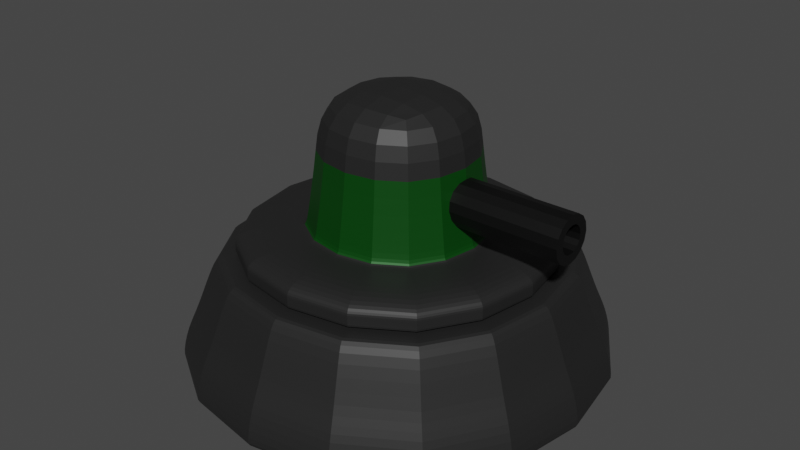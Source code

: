 # Source: turret.blend  (saved by Blender 3.6.11; exported with 4.5.12 LTS)
import bpy
from mathutils import Matrix  # noqa: F401  (used for matrix-valued properties, if any)

bpy.ops.wm.read_factory_settings(use_empty=True)
scene = bpy.context.scene
scene.name = 'Scene'

# ---- collections
col_turret = bpy.data.collections.new('turret'); scene.collection.children.link(col_turret)

# ---- materials (node trees are filled in below, after node groups)
mat_base_metal = bpy.data.materials.new('base metal')
mat_base_metal.alpha_threshold = 0.0
mat_base_metal.use_transparent_shadow = False
mat_base_metal.roughness = 0.5
mat_base_metal.line_color = (0.0, 0.0, 0.0, 1.0)
mat_army_green = bpy.data.materials.new('army green')
mat_army_green.use_transparent_shadow = False
mat_material_002 = bpy.data.materials.new('Material.002')
mat_material_002.use_transparent_shadow = False

# ---- node groups
ng_auto_smooth = bpy.data.node_groups.new('Auto Smooth', 'GeometryNodeTree')
_s = ng_auto_smooth.interface.new_socket(name='Geometry', in_out='OUTPUT', socket_type='NodeSocketGeometry')
_s = ng_auto_smooth.interface.new_socket(name='Geometry', in_out='INPUT', socket_type='NodeSocketGeometry')
_s = ng_auto_smooth.interface.new_socket(name='Angle', in_out='INPUT', socket_type='NodeSocketFloat')
_s.subtype = 'ANGLE'
_s.min_value = 0.0
_s.max_value = 3.142
ng_auto_smooth.is_modifier = True
_N = ng_auto_smooth.nodes; _L = ng_auto_smooth.links
n0 = _N.new('NodeGroupOutput'); n0.name = 'Group Output'; n0.location = (480, -100)
n1 = _N.new('NodeGroupInput'); n1.name = 'Group Input'; n1.location = (-420, -300)
n2 = _N.new('NodeGroupInput'); n2.name = 'Group Input.001'; n2.location = (-60, -100)
n3 = _N.new('GeometryNodeSetShadeSmooth'); n3.name = 'Set Shade Smooth'; n3.location = (120, -100)
n3.domain = 'EDGE'
n4 = _N.new('GeometryNodeSetShadeSmooth'); n4.name = 'Set Shade Smooth.001'; n4.location = (300, -100)
n5 = _N.new('GeometryNodeInputMeshEdgeAngle'); n5.name = 'Edge Angle'; n5.location = (-420, -220)
n6 = _N.new('GeometryNodeInputEdgeSmooth'); n6.name = 'Is Edge Smooth'; n6.location = (-60, -160)
n7 = _N.new('GeometryNodeInputShadeSmooth'); n7.name = 'Is Face Smooth'; n7.location = (-240, -340)
n8 = _N.new('FunctionNodeBooleanMath'); n8.name = 'Boolean Math'; n8.location = (-60, -220)
n9 = _N.new('FunctionNodeCompare'); n9.name = 'Compare'; n9.location = (-240, -180)
n9.operation = 'LESS_EQUAL'
_L.new(n5.outputs[0], n9.inputs[0])
_L.new(n4.outputs[0], n0.inputs[0])
_L.new(n1.outputs[1], n9.inputs[1])
_L.new(n9.outputs[0], n8.inputs[0])
_L.new(n7.outputs[0], n8.inputs[1])
_L.new(n2.outputs[0], n3.inputs[0])
_L.new(n6.outputs[0], n3.inputs[1])
_L.new(n3.outputs[0], n4.inputs[0])
_L.new(n8.outputs[0], n3.inputs[2])
n0.is_active_output = True

# ---- material node trees
mat_base_metal.use_nodes = True; mat_base_metal.node_tree.nodes.clear()
_N = mat_base_metal.node_tree.nodes; _L = mat_base_metal.node_tree.links
n0 = _N.new('ShaderNodeOutputMaterial'); n0.name = 'Material Output'; n0.location = (300, 300)
n1 = _N.new('ShaderNodeBsdfPrincipled'); n1.name = 'Principled BSDF'; n1.location = (10, 300)
n1.distribution = 'GGX'
n1.subsurface_method = 'RANDOM_WALK_SKIN'
n1.inputs[0].default_value = (0.02523, 0.02523, 0.02523, 1.0)
n1.inputs[1].default_value = 0.36
n1.inputs[3].default_value = 1.45
n1.inputs[27].default_value = (0.0, 0.0, 0.0, 1.0)
n1.inputs[28].default_value = 1.0
_L.new(n1.outputs[0], n0.inputs[0])
n0.is_active_output = True
mat_army_green.use_nodes = True; mat_army_green.node_tree.nodes.clear()
_N = mat_army_green.node_tree.nodes; _L = mat_army_green.node_tree.links
n0 = _N.new('ShaderNodeOutputMaterial'); n0.name = 'Material Output'; n0.location = (300, 300)
n1 = _N.new('ShaderNodeBsdfPrincipled'); n1.name = 'Principled BSDF'; n1.location = (10, 300)
n1.distribution = 'GGX'
n1.subsurface_method = 'RANDOM_WALK_SKIN'
n1.inputs[0].default_value = (0.0, 0.06853, 0.002918, 1.0)
n1.inputs[1].default_value = 0.36
n1.inputs[3].default_value = 1.45
n1.inputs[27].default_value = (0.0, 0.0, 0.0, 1.0)
n1.inputs[28].default_value = 1.0
_L.new(n1.outputs[0], n0.inputs[0])
n0.is_active_output = True
mat_material_002.use_nodes = True; mat_material_002.node_tree.nodes.clear()
_N = mat_material_002.node_tree.nodes; _L = mat_material_002.node_tree.links
n0 = _N.new('ShaderNodeBsdfPrincipled'); n0.name = 'Principled BSDF'; n0.location = (10, 300)
n0.distribution = 'GGX'
n0.subsurface_method = 'RANDOM_WALK_SKIN'
n0.inputs[0].default_value = (0.0, 0.0, 0.0, 1.0)
n0.inputs[3].default_value = 1.45
n0.inputs[27].default_value = (0.0, 0.0, 0.0, 1.0)
n0.inputs[28].default_value = 1.0
n1 = _N.new('ShaderNodeOutputMaterial'); n1.name = 'Material Output'; n1.location = (300, 300)
_L.new(n0.outputs[0], n1.inputs[0])
n1.is_active_output = True

# ---- world
world_world = bpy.data.worlds.new('World'); scene.world = world_world
world_world.use_nodes = True; world_world.node_tree.nodes.clear()
_N = world_world.node_tree.nodes; _L = world_world.node_tree.links
n0 = _N.new('ShaderNodeOutputWorld'); n0.name = 'World Output'; n0.location = (300, 300)
n1 = _N.new('ShaderNodeBackground'); n1.name = 'Background'; n1.location = (10, 300)
n1.inputs[0].default_value = (0.05088, 0.05088, 0.05088, 1.0)
_L.new(n1.outputs[0], n0.inputs[0])
n0.is_active_output = True
world_world.color = (0.05088, 0.05088, 0.05088)
world_world.use_sun_shadow = False
world_world.sun_shadow_jitter_overblur = 0.0

# ---- meshes
me_cube = bpy.data.meshes.new('Cube')
me_cube.from_pydata([(0.8, 0.8, 0.6187), (1.171, 1.171, 1.192e-07), (0.8, -0.8, 0.6187), (1.171, -1.171, 1.192e-07), (-0.8, 0.8, 0.6187), (-1.171, 1.171, 1.192e-07), (-0.8, -0.8, 0.6187), (-1.171, -1.171, 1.192e-07), (0.95, -0.95, 0.6187), (-0.95, -0.95, 0.6187), (0.95, 0.95, 0.6187), (-0.95, 0.95, 0.6187), (0.25, -0.25, 0.489), (-0.25, -0.25, 0.489), (0.25, 0.25, 0.489), (-0.25, 0.25, 0.489), (1.114, 1.114, 0.318), (1.182, 1.182, 0.2006), (-1.182, -1.182, 0.2006), (-1.114, -1.114, 0.318), (1.114, -1.114, 0.318), (1.182, -1.182, 0.2006), (-1.114, 1.114, 0.318), (-1.182, 1.182, 0.2006), (-1.233, 1.233, 1.192e-07), (-1.233, -1.233, 1.192e-07), (1.233, 1.233, 1.192e-07), (1.233, -1.233, 1.192e-07), (0.75, -0.75, 0.489), (-0.75, -0.75, 0.489), (0.75, 0.75, 0.489), (-0.75, 0.75, 0.489), (1.0, -1.0, 0.6187), (-1.0, -1.0, 0.6187), (1.0, 1.0, 0.6187), (-1.0, 1.0, 0.6187), (0.75, -0.75, 0.6187), (-0.75, -0.75, 0.6187), (0.75, 0.75, 0.6187), (-0.75, 0.75, 0.6187), (0.7, -0.7, 0.489), (-0.7, -0.7, 0.489), (0.7, 0.7, 0.489), (-0.7, 0.7, 0.489), (0.3, -0.3, 0.489), (-0.3, -0.3, 0.489), (0.3, 0.3, 0.489), (-0.3, 0.3, 0.489), (0.2, -0.2, 0.06009), (-0.2, -0.2, 0.06009), (0.2, 0.2, 0.06009), (-0.2, 0.2, 0.06009), (0.25, -0.25, 0.06009), (-0.25, -0.25, 0.06009), (0.25, 0.25, 0.06009), (-0.25, 0.25, 0.06009)], [], [(38, 39, 31, 30), (20, 32, 33, 19), (19, 33, 35, 22), (5, 1, 3, 7), (16, 34, 32, 20), (22, 35, 34, 16), (2, 6, 9, 8), (0, 2, 8, 10), (6, 4, 11, 9), (4, 0, 10, 11), (15, 13, 53, 55), (36, 38, 30, 28), (39, 37, 29, 31), (37, 36, 28, 29), (24, 23, 17, 26), (23, 22, 16, 17), (26, 17, 21, 27), (17, 16, 20, 21), (25, 18, 23, 24), (18, 19, 22, 23), (27, 21, 18, 25), (21, 20, 19, 18), (5, 7, 25, 24), (1, 5, 24, 26), (7, 3, 27, 25), (3, 1, 26, 27), (40, 41, 29, 28), (42, 40, 28, 30), (41, 43, 31, 29), (43, 42, 30, 31), (8, 9, 33, 32), (10, 8, 32, 34), (9, 11, 35, 33), (11, 10, 34, 35), (6, 2, 36, 37), (2, 0, 38, 36), (4, 6, 37, 39), (0, 4, 39, 38), (44, 45, 41, 40), (46, 44, 40, 42), (45, 47, 43, 41), (47, 46, 42, 43), (12, 13, 45, 44), (14, 12, 44, 46), (13, 15, 47, 45), (15, 14, 46, 47), (50, 51, 49, 48), (13, 12, 52, 53), (14, 15, 55, 54), (12, 14, 54, 52), (48, 49, 53, 52), (50, 48, 52, 54), (49, 51, 55, 53), (51, 50, 54, 55)])
_uv = me_cube.uv_layers.new(name='UVMap')
_uv.uv.foreach_set('vector', [0.6563, 0.5312, 0.8438, 0.5312, 0.8438, 0.5312, 0.6563, 0.5312, 0.5417, 0.75, 0.625, 0.75, 0.625, 1.0, 0.5417, 1.0, 0.5417, 0.0, 0.625, 0.0, 0.625, 0.25, 0.5417, 0.25, 0.1312, 0.5062, 0.3688, 0.5063, 0.3688, 0.7437, 0.1312, 0.7437, 0.5417, 0.5, 0.625, 0.5, 0.625, 0.75, 0.5417, 0.75, 0.5417, 0.25, 0.625, 0.25, 0.625, 0.5, 0.5417, 0.5, 0.65, 0.725, 0.85, 0.725, 0.8687, 0.7437, 0.6313, 0.7437, 0.65, 0.525, 0.65, 0.725, 0.6313, 0.7437, 0.6313, 0.5063, 0.85, 0.725, 0.85, 0.525, 0.8687, 0.5063, 0.8687, 0.7437, 0.85, 0.525, 0.65, 0.525, 0.6313, 0.5063, 0.8687, 0.5063, 0.7812, 0.5938, 0.7813, 0.6562, 0.7813, 0.6562, 0.7812, 0.5938, 0.6562, 0.7188, 0.6563, 0.5312, 0.6563, 0.5312, 0.6562, 0.7188, 0.8438, 0.5312, 0.8438, 0.7188, 0.8438, 0.7188, 0.8438, 0.5312, 0.8438, 0.7188, 0.6562, 0.7188, 0.6562, 0.7188, 0.8438, 0.7188, 0.375, 0.25, 0.4583, 0.25, 0.4583, 0.5, 0.375, 0.5, 0.4583, 0.25, 0.5417, 0.25, 0.5417, 0.5, 0.4583, 0.5, 0.375, 0.5, 0.4583, 0.5, 0.4583, 0.75, 0.375, 0.75, 0.4583, 0.5, 0.5417, 0.5, 0.5417, 0.75, 0.4583, 0.75, 0.375, 0.0, 0.4583, 0.0, 0.4583, 0.25, 0.375, 0.25, 0.4583, 0.0, 0.5417, 0.0, 0.5417, 0.25, 0.4583, 0.25, 0.375, 0.75, 0.4583, 0.75, 0.4583, 1.0, 0.375, 1.0, 0.4583, 0.75, 0.5417, 0.75, 0.5417, 1.0, 0.4583, 1.0, 0.1312, 0.5062, 0.1312, 0.7437, 0.125, 0.75, 0.125, 0.5, 0.3688, 0.5063, 0.1312, 0.5062, 0.125, 0.5, 0.375, 0.5, 0.1312, 0.7437, 0.3688, 0.7437, 0.375, 0.75, 0.125, 0.75, 0.3688, 0.7437, 0.3688, 0.5063, 0.375, 0.5, 0.375, 0.75, 0.6625, 0.7125, 0.8375, 0.7125, 0.8438, 0.7188, 0.6562, 0.7188, 0.6625, 0.5375, 0.6625, 0.7125, 0.6562, 0.7188, 0.6563, 0.5312, 0.8375, 0.7125, 0.8375, 0.5375, 0.8438, 0.5312, 0.8438, 0.7188, 0.8375, 0.5375, 0.6625, 0.5375, 0.6563, 0.5312, 0.8438, 0.5312, 0.6313, 0.7437, 0.8687, 0.7437, 0.875, 0.75, 0.625, 0.75, 0.6313, 0.5063, 0.6313, 0.7437, 0.625, 0.75, 0.625, 0.5, 0.8687, 0.7437, 0.8687, 0.5063, 0.875, 0.5, 0.875, 0.75, 0.8687, 0.5063, 0.6313, 0.5063, 0.625, 0.5, 0.875, 0.5, 0.85, 0.725, 0.65, 0.725, 0.6562, 0.7188, 0.8438, 0.7188, 0.65, 0.725, 0.65, 0.525, 0.6563, 0.5312, 0.6562, 0.7188, 0.85, 0.525, 0.85, 0.725, 0.8438, 0.7188, 0.8438, 0.5312, 0.65, 0.525, 0.85, 0.525, 0.8438, 0.5312, 0.6563, 0.5312, 0.7125, 0.6625, 0.7875, 0.6625, 0.8375, 0.7125, 0.6625, 0.7125, 0.7125, 0.5875, 0.7125, 0.6625, 0.6625, 0.7125, 0.6625, 0.5375, 0.7875, 0.6625, 0.7875, 0.5875, 0.8375, 0.5375, 0.8375, 0.7125, 0.7875, 0.5875, 0.7125, 0.5875, 0.6625, 0.5375, 0.8375, 0.5375, 0.7188, 0.6562, 0.7813, 0.6562, 0.7875, 0.6625, 0.7125, 0.6625, 0.7188, 0.5938, 0.7188, 0.6562, 0.7125, 0.6625, 0.7125, 0.5875, 0.7813, 0.6562, 0.7812, 0.5938, 0.7875, 0.5875, 0.7875, 0.6625, 0.7812, 0.5938, 0.7188, 0.5938, 0.7125, 0.5875, 0.7875, 0.5875, 0.725, 0.6, 0.775, 0.6, 0.775, 0.65, 0.725, 0.65, 0.7813, 0.6562, 0.7188, 0.6562, 0.7188, 0.6562, 0.7813, 0.6562, 0.7188, 0.5938, 0.7812, 0.5938, 0.7812, 0.5938, 0.7188, 0.5938, 0.7188, 0.6562, 0.7188, 0.5938, 0.7188, 0.5938, 0.7188, 0.6562, 0.725, 0.65, 0.775, 0.65, 0.7813, 0.6562, 0.7188, 0.6562, 0.725, 0.6, 0.725, 0.65, 0.7188, 0.6562, 0.7188, 0.5938, 0.775, 0.65, 0.775, 0.6, 0.7812, 0.5938, 0.7813, 0.6562, 0.775, 0.6, 0.725, 0.6, 0.7188, 0.5938, 0.7812, 0.5938])
me_cube.materials.append(mat_base_metal)
me_cube.use_mirror_vertex_groups = False
me_cube.update()
me_base = bpy.data.meshes.new('base')
me_base.from_pydata([(-0.25, -0.25, -0.25), (-0.25, -0.25, 0.2468), (-0.25, 0.25, -0.25), (-0.25, 0.25, 0.2468), (0.25, -0.25, -0.25), (0.25, -0.25, 0.2468), (0.25, 0.25, -0.25), (0.25, 0.25, 0.2468), (-0.25, -0.25, -0.1794), (-0.25, -0.25, 0.2338), (-0.25, 0.25, 0.2338), (-0.25, 0.25, -0.1794), (0.25, 0.25, 0.2338), (0.25, 0.25, -0.1794), (0.25, -0.25, 0.2338), (0.25, -0.25, -0.1794), (-0.1739, -0.1739, 0.2903), (-0.1739, 0.1739, 0.2903), (0.1739, 0.1739, 0.2903), (0.1739, -0.1739, 0.2903), (-0.888, -0.888, 0.3), (-0.888, 0.888, 0.3), (0.888, 0.888, 0.3), (0.888, -0.888, 0.3), (-0.888, -0.888, 0.4165), (-0.888, 0.888, 0.4165), (0.888, 0.888, 0.4165), (0.888, -0.888, 0.4165), (0.888, 0.888, 0.3388), (0.888, 0.888, 0.3776), (0.888, -0.888, 0.3776), (0.888, -0.888, 0.3388), (-0.888, -0.888, 0.3388), (-0.888, -0.888, 0.3776), (-0.888, 0.888, 0.3776), (-0.888, 0.888, 0.3388), (-0.5043, -0.5043, 0.4601), (-0.5043, 0.5043, 0.4601), (0.5043, 0.5043, 0.4601), (0.5043, -0.5043, 0.4601), (-0.7852, -0.7852, 0.4601), (-0.7852, 0.7852, 0.4601), (0.7852, 0.7852, 0.4601), (0.7852, -0.7852, 0.4601), (-0.5586, -0.5586, 0.4601), (-0.5586, 0.5586, 0.4601), (0.5586, 0.5586, 0.4601), (0.5586, -0.5586, 0.4601), (-0.4074, -0.4074, 1.214), (-0.4074, 0.4074, 1.214), (0.4074, 0.4074, 1.214), (0.4074, -0.4074, 1.214), (0.4331, -0.4331, 0.877), (-0.4331, -0.4331, 0.877), (-0.4331, 0.4331, 0.877), (0.4331, 0.4331, 0.877), (-0.4946, -0.4946, 0.5103), (0.4946, 0.4946, 0.5103), (0.4946, -0.4946, 0.5103), (-0.4946, 0.4946, 0.5103)], [], [(9, 1, 3, 10), (10, 3, 7, 12), (12, 7, 5, 14), (14, 5, 1, 9), (2, 6, 4, 0), (7, 3, 17, 18), (4, 15, 8, 0), (15, 14, 9, 8), (6, 13, 15, 4), (13, 12, 14, 15), (2, 11, 13, 6), (11, 10, 12, 13), (0, 8, 11, 2), (8, 9, 10, 11), (18, 17, 21, 22), (5, 7, 18, 19), (3, 1, 16, 17), (1, 5, 19, 16), (30, 29, 26, 27), (19, 18, 22, 23), (17, 16, 20, 21), (16, 19, 23, 20), (25, 24, 40, 41), (34, 33, 24, 25), (33, 30, 27, 24), (29, 34, 25, 26), (22, 21, 35, 28), (28, 35, 34, 29), (20, 23, 31, 32), (32, 31, 30, 33), (21, 20, 32, 35), (35, 32, 33, 34), (23, 22, 28, 31), (31, 28, 29, 30), (53, 52, 51, 48), (24, 27, 43, 40), (26, 25, 41, 42), (27, 26, 42, 43), (44, 45, 41, 40), (45, 46, 42, 41), (46, 47, 43, 42), (47, 44, 40, 43), (36, 37, 45, 44), (37, 38, 46, 45), (38, 39, 47, 46), (39, 36, 44, 47), (50, 49, 48, 51), (55, 54, 49, 50), (52, 55, 50, 51), (54, 53, 48, 49), (59, 56, 53, 54), (58, 57, 55, 52), (57, 59, 54, 55), (56, 58, 52, 53), (36, 39, 58, 56), (38, 37, 59, 57), (39, 38, 57, 58), (37, 36, 56, 59)])
me_base.polygons.foreach_set('material_index', [1, 1, 1, 1, 1, 1, 1, 1, 1, 1, 1, 1, 1, 1, 1, 1, 1, 1, 1, 1, 1, 1, 1, 1, 1, 1, 1, 1, 1, 1, 1, 1, 1, 1, 1, 1, 1, 1, 1, 1, 1, 1, 1, 1, 1, 1, 1, 1, 1, 1, 0, 0, 0, 0, 0, 0, 0, 0])
_uv = me_base.uv_layers.new(name='UVMap')
_uv.uv.foreach_set('vector', [0.5417, 0.0, 0.625, 0.0, 0.625, 0.25, 0.5417, 0.25, 0.5417, 0.25, 0.625, 0.25, 0.625, 0.5, 0.5417, 0.5, 0.5417, 0.5, 0.625, 0.5, 0.625, 0.75, 0.5417, 0.75, 0.5417, 0.75, 0.625, 0.75, 0.625, 1.0, 0.5417, 1.0, 0.125, 0.5, 0.375, 0.5, 0.375, 0.75, 0.125, 0.75, 0.625, 0.5, 0.625, 0.25, 0.625, 0.25, 0.625, 0.5, 0.375, 0.75, 0.4583, 0.75, 0.4583, 1.0, 0.375, 1.0, 0.4583, 0.75, 0.5417, 0.75, 0.5417, 1.0, 0.4583, 1.0, 0.375, 0.5, 0.4583, 0.5, 0.4583, 0.75, 0.375, 0.75, 0.4583, 0.5, 0.5417, 0.5, 0.5417, 0.75, 0.4583, 0.75, 0.375, 0.25, 0.4583, 0.25, 0.4583, 0.5, 0.375, 0.5, 0.4583, 0.25, 0.5417, 0.25, 0.5417, 0.5, 0.4583, 0.5, 0.375, 0.0, 0.4583, 0.0, 0.4583, 0.25, 0.375, 0.25, 0.4583, 0.0, 0.5417, 0.0, 0.5417, 0.25, 0.4583, 0.25, 0.625, 0.5, 0.625, 0.25, 0.625, 0.25, 0.625, 0.5, 0.625, 0.75, 0.625, 0.5, 0.625, 0.5, 0.625, 0.75, 0.625, 0.25, 0.625, 0.0, 0.625, 0.0, 0.625, 0.25, 0.625, 1.0, 0.625, 0.75, 0.625, 0.75, 0.625, 1.0, 0.625, 0.75, 0.625, 0.5, 0.625, 0.5, 0.625, 0.75, 0.625, 0.75, 0.625, 0.5, 0.625, 0.5, 0.625, 0.75, 0.625, 0.25, 0.625, 0.0, 0.625, 0.0, 0.625, 0.25, 0.625, 1.0, 0.625, 0.75, 0.625, 0.75, 0.625, 1.0, 0.625, 0.25, 0.625, 0.0, 0.625, 0.0, 0.625, 0.25, 0.625, 0.25, 0.625, 0.0, 0.625, 0.0, 0.625, 0.25, 0.625, 1.0, 0.625, 0.75, 0.625, 0.75, 0.625, 1.0, 0.625, 0.5, 0.625, 0.25, 0.625, 0.25, 0.625, 0.5, 0.625, 0.5, 0.625, 0.25, 0.625, 0.25, 0.625, 0.5, 0.625, 0.5, 0.625, 0.25, 0.625, 0.25, 0.625, 0.5, 0.625, 1.0, 0.625, 0.75, 0.625, 0.75, 0.625, 1.0, 0.625, 1.0, 0.625, 0.75, 0.625, 0.75, 0.625, 1.0, 0.625, 0.25, 0.625, 0.0, 0.625, 0.0, 0.625, 0.25, 0.625, 0.25, 0.625, 0.0, 0.625, 0.0, 0.625, 0.25, 0.625, 0.75, 0.625, 0.5, 0.625, 0.5, 0.625, 0.75, 0.625, 0.75, 0.625, 0.5, 0.625, 0.5, 0.625, 0.75, 0.8303, 0.7053, 0.6697, 0.7053, 0.6697, 0.7053, 0.8303, 0.7053, 0.625, 1.0, 0.625, 0.75, 0.625, 0.75, 0.625, 1.0, 0.625, 0.5, 0.625, 0.25, 0.625, 0.25, 0.625, 0.5, 0.625, 0.75, 0.625, 0.5, 0.625, 0.5, 0.625, 0.75, 0.8389, 0.7139, 0.8389, 0.5361, 0.875, 0.5, 0.875, 0.75, 0.8389, 0.5361, 0.6611, 0.5361, 0.625, 0.5, 0.875, 0.5, 0.6611, 0.5361, 0.6611, 0.7139, 0.625, 0.75, 0.625, 0.5, 0.6611, 0.7139, 0.8389, 0.7139, 0.875, 0.75, 0.625, 0.75, 0.8303, 0.7053, 0.8303, 0.5447, 0.8389, 0.5361, 0.8389, 0.7139, 0.8303, 0.5447, 0.6697, 0.5447, 0.6611, 0.5361, 0.8389, 0.5361, 0.6697, 0.5447, 0.6697, 0.7053, 0.6611, 0.7139, 0.6611, 0.5361, 0.6697, 0.7053, 0.8303, 0.7053, 0.8389, 0.7139, 0.6611, 0.7139, 0.6697, 0.5447, 0.8303, 0.5447, 0.8303, 0.7053, 0.6697, 0.7053, 0.6697, 0.5447, 0.8303, 0.5447, 0.8303, 0.5447, 0.6697, 0.5447, 0.6697, 0.7053, 0.6697, 0.5447, 0.6697, 0.5447, 0.6697, 0.7053, 0.8303, 0.5447, 0.8303, 0.7053, 0.8303, 0.7053, 0.8303, 0.5447, 0.8303, 0.5447, 0.8303, 0.7053, 0.8303, 0.7053, 0.8303, 0.5447, 0.6697, 0.7053, 0.6697, 0.5447, 0.6697, 0.5447, 0.6697, 0.7053, 0.6697, 0.5447, 0.8303, 0.5447, 0.8303, 0.5447, 0.6697, 0.5447, 0.8303, 0.7053, 0.6697, 0.7053, 0.6697, 0.7053, 0.8303, 0.7053, 0.8303, 0.7053, 0.6697, 0.7053, 0.6697, 0.7053, 0.8303, 0.7053, 0.6697, 0.5447, 0.8303, 0.5447, 0.8303, 0.5447, 0.6697, 0.5447, 0.6697, 0.7053, 0.6697, 0.5447, 0.6697, 0.5447, 0.6697, 0.7053, 0.8303, 0.5447, 0.8303, 0.7053, 0.8303, 0.7053, 0.8303, 0.5447])
me_base.materials.append(mat_army_green)
me_base.materials.append(mat_base_metal)
me_base.update()
me_cylinder = bpy.data.meshes.new('Cylinder')
me_cylinder.from_pydata([(-0.5, 0.125, 2.186e-08), (0.5, 0.07402, -2.186e-08), (-0.5, 0.1155, -0.04784), (0.5, 0.06839, -0.02833), (-0.5, 0.08839, -0.08839), (0.5, 0.05234, -0.05234), (-0.5, 0.04784, -0.1155), (0.5, 0.02833, -0.06839), (-0.5, 0.0, -0.125), (0.5, 0.0, -0.07402), (-0.5, -0.04784, -0.1155), (0.5, -0.02833, -0.06839), (-0.5, -0.08839, -0.08839), (0.5, -0.05234, -0.05234), (-0.5, -0.1155, -0.04784), (0.5, -0.06839, -0.02833), (-0.5, -0.125, 2.186e-08), (0.5, -0.07402, -2.186e-08), (-0.5, -0.1155, 0.04784), (0.5, -0.06839, 0.02833), (-0.5, -0.08839, 0.08839), (0.5, -0.05234, 0.05234), (-0.5, -0.04784, 0.1155), (0.5, -0.02833, 0.06839), (-0.5, 0.0, 0.125), (0.5, 0.0, 0.07402), (-0.5, 0.04784, 0.1155), (0.5, 0.02833, 0.06839), (-0.5, 0.08839, 0.08839), (0.5, 0.05234, 0.05234), (-0.5, 0.1155, 0.04784), (0.5, 0.06839, 0.02833), (0.5, 0.1155, -0.04784), (0.5, 0.125, -2.186e-08), (0.5, 0.08839, -0.08839), (0.5, 0.04784, -0.1155), (0.5, 0.0, -0.125), (0.5, -0.04784, -0.1155), (0.5, -0.08839, -0.08839), (0.5, -0.1155, -0.04784), (0.5, -0.125, -2.186e-08), (0.5, -0.1155, 0.04784), (0.5, -0.08839, 0.08839), (0.5, -0.04784, 0.1155), (0.5, 0.0, 0.125), (0.5, 0.04784, 0.1155), (0.5, 0.08839, 0.08839), (0.5, 0.1155, 0.04784), (-0.3351, 0.06839, -0.02833), (-0.3351, 0.07402, -2.186e-08), (-0.3351, 0.05234, -0.05234), (-0.3351, 0.02833, -0.06839), (-0.3351, 0.0, -0.07402), (-0.3351, -0.02833, -0.06839), (-0.3351, -0.05234, -0.05234), (-0.3351, -0.06839, -0.02833), (-0.3351, -0.07402, -2.186e-08), (-0.3351, -0.06839, 0.02833), (-0.3351, -0.05234, 0.05234), (-0.3351, -0.02833, 0.06839), (-0.3351, 0.0, 0.07402), (-0.3351, 0.02833, 0.06839), (-0.3351, 0.05234, 0.05234), (-0.3351, 0.06839, 0.02833)], [], [(0, 33, 32, 2), (2, 32, 34, 4), (4, 34, 35, 6), (6, 35, 36, 8), (8, 36, 37, 10), (10, 37, 38, 12), (12, 38, 39, 14), (14, 39, 40, 16), (16, 40, 41, 18), (18, 41, 42, 20), (20, 42, 43, 22), (22, 43, 44, 24), (24, 44, 45, 26), (26, 45, 46, 28), (29, 27, 61, 62), (28, 46, 47, 30), (30, 47, 33, 0), (0, 2, 4, 6, 8, 10, 12, 14, 16, 18, 20, 22, 24, 26, 28, 30), (1, 3, 32, 33), (3, 5, 34, 32), (5, 7, 35, 34), (7, 9, 36, 35), (9, 11, 37, 36), (11, 13, 38, 37), (13, 15, 39, 38), (15, 17, 40, 39), (17, 19, 41, 40), (19, 21, 42, 41), (21, 23, 43, 42), (23, 25, 44, 43), (25, 27, 45, 44), (27, 29, 46, 45), (29, 31, 47, 46), (31, 1, 33, 47), (48, 49, 63, 62, 61, 60, 59, 58, 57, 56, 55, 54, 53, 52, 51, 50), (15, 13, 54, 55), (31, 29, 62, 63), (17, 15, 55, 56), (3, 1, 49, 48), (1, 31, 63, 49), (19, 17, 56, 57), (5, 3, 48, 50), (21, 19, 57, 58), (7, 5, 50, 51), (23, 21, 58, 59), (9, 7, 51, 52), (25, 23, 59, 60), (11, 9, 52, 53), (27, 25, 60, 61), (13, 11, 53, 54)])
_uv = me_cylinder.uv_layers.new(name='UVMap')
_uv.uv.foreach_set('vector', [1.0, 0.5, 1.0, 1.0, 0.9375, 1.0, 0.9375, 0.5, 0.9375, 0.5, 0.9375, 1.0, 0.875, 1.0, 0.875, 0.5, 0.875, 0.5, 0.875, 1.0, 0.8125, 1.0, 0.8125, 0.5, 0.8125, 0.5, 0.8125, 1.0, 0.75, 1.0, 0.75, 0.5, 0.75, 0.5, 0.75, 1.0, 0.6875, 1.0, 0.6875, 0.5, 0.6875, 0.5, 0.6875, 1.0, 0.625, 1.0, 0.625, 0.5, 0.625, 0.5, 0.625, 1.0, 0.5625, 1.0, 0.5625, 0.5, 0.5625, 0.5, 0.5625, 1.0, 0.5, 1.0, 0.5, 0.5, 0.5, 0.5, 0.5, 1.0, 0.4375, 1.0, 0.4375, 0.5, 0.4375, 0.5, 0.4375, 1.0, 0.375, 1.0, 0.375, 0.5, 0.375, 0.5, 0.375, 1.0, 0.3125, 1.0, 0.3125, 0.5, 0.3125, 0.5, 0.3125, 1.0, 0.25, 1.0, 0.25, 0.5, 0.25, 0.5, 0.25, 1.0, 0.1875, 1.0, 0.1875, 0.5, 0.1875, 0.5, 0.1875, 1.0, 0.125, 1.0, 0.125, 0.5, 0.1495, 0.3505, 0.1187, 0.3044, 0.1187, 0.3044, 0.1495, 0.3505, 0.125, 0.5, 0.125, 1.0, 0.0625, 1.0, 0.0625, 0.5, 0.0625, 0.5, 0.0625, 1.0, 0.0, 1.0, 0.0, 0.5, 0.75, 0.49, 0.8418, 0.4717, 0.9197, 0.4197, 0.9717, 0.3418, 0.99, 0.25, 0.9717, 0.1582, 0.9197, 0.08029, 0.8418, 0.02827, 0.75, 0.01, 0.6582, 0.02827, 0.5803, 0.08029, 0.5283, 0.1582, 0.51, 0.25, 0.5283, 0.3418, 0.5803, 0.4197, 0.6582, 0.4717, 0.25, 0.3921, 0.3044, 0.3813, 0.3418, 0.4717, 0.25, 0.49, 0.3044, 0.3813, 0.3505, 0.3505, 0.4197, 0.4197, 0.3418, 0.4717, 0.3505, 0.3505, 0.3813, 0.3044, 0.4717, 0.3418, 0.4197, 0.4197, 0.3813, 0.3044, 0.3921, 0.25, 0.49, 0.25, 0.4717, 0.3418, 0.3921, 0.25, 0.3813, 0.1956, 0.4717, 0.1582, 0.49, 0.25, 0.3813, 0.1956, 0.3505, 0.1495, 0.4197, 0.08029, 0.4717, 0.1582, 0.3505, 0.1495, 0.3044, 0.1187, 0.3418, 0.02827, 0.4197, 0.08029, 0.3044, 0.1187, 0.25, 0.1079, 0.25, 0.01, 0.3418, 0.02827, 0.25, 0.1079, 0.1956, 0.1187, 0.1582, 0.02827, 0.25, 0.01, 0.1956, 0.1187, 0.1495, 0.1495, 0.08029, 0.08029, 0.1582, 0.02827, 0.1495, 0.1495, 0.1187, 0.1956, 0.02827, 0.1582, 0.08029, 0.08029, 0.1187, 0.1956, 0.1079, 0.25, 0.01, 0.25, 0.02827, 0.1582, 0.1079, 0.25, 0.1187, 0.3044, 0.02827, 0.3418, 0.01, 0.25, 0.1187, 0.3044, 0.1495, 0.3505, 0.08029, 0.4197, 0.02827, 0.3418, 0.1495, 0.3505, 0.1956, 0.3813, 0.1582, 0.4717, 0.08029, 0.4197, 0.1956, 0.3813, 0.25, 0.3921, 0.25, 0.49, 0.1582, 0.4717, 0.3044, 0.3813, 0.25, 0.3921, 0.1956, 0.3813, 0.1495, 0.3505, 0.1187, 0.3044, 0.1079, 0.25, 0.1187, 0.1956, 0.1495, 0.1495, 0.1956, 0.1187, 0.25, 0.1079, 0.3044, 0.1187, 0.3505, 0.1495, 0.3813, 0.1956, 0.3921, 0.25, 0.3813, 0.3044, 0.3505, 0.3505, 0.3044, 0.1187, 0.3505, 0.1495, 0.3505, 0.1495, 0.3044, 0.1187, 0.1956, 0.3813, 0.1495, 0.3505, 0.1495, 0.3505, 0.1956, 0.3813, 0.25, 0.1079, 0.3044, 0.1187, 0.3044, 0.1187, 0.25, 0.1079, 0.3044, 0.3813, 0.25, 0.3921, 0.25, 0.3921, 0.3044, 0.3813, 0.25, 0.3921, 0.1956, 0.3813, 0.1956, 0.3813, 0.25, 0.3921, 0.1956, 0.1187, 0.25, 0.1079, 0.25, 0.1079, 0.1956, 0.1187, 0.3505, 0.3505, 0.3044, 0.3813, 0.3044, 0.3813, 0.3505, 0.3505, 0.1495, 0.1495, 0.1956, 0.1187, 0.1956, 0.1187, 0.1495, 0.1495, 0.3813, 0.3044, 0.3505, 0.3505, 0.3505, 0.3505, 0.3813, 0.3044, 0.1187, 0.1956, 0.1495, 0.1495, 0.1495, 0.1495, 0.1187, 0.1956, 0.3921, 0.25, 0.3813, 0.3044, 0.3813, 0.3044, 0.3921, 0.25, 0.1079, 0.25, 0.1187, 0.1956, 0.1187, 0.1956, 0.1079, 0.25, 0.3813, 0.1956, 0.3921, 0.25, 0.3921, 0.25, 0.3813, 0.1956, 0.1187, 0.3044, 0.1079, 0.25, 0.1079, 0.25, 0.1187, 0.3044, 0.3505, 0.1495, 0.3813, 0.1956, 0.3813, 0.1956, 0.3505, 0.1495])
me_cylinder.materials.append(mat_material_002)
me_cylinder.update()

# ---- objects
ob_bottom = bpy.data.objects.new('bottom', me_cube)
ob_top = bpy.data.objects.new('top', me_base)
ob_muzzle = bpy.data.objects.new('muzzle', me_cylinder)

# ---- transforms, parenting, visibility, modifiers, constraints
ob_bottom.location = (0.0, 0.0, 0.0)
ob_bottom.lock_rotations_4d = False
ob_bottom.empty_display_type = 'ARROWS'
ob_bottom.lineart.crease_threshold = 0.0
_m = ob_bottom.modifiers.new('Subdivision', 'SUBSURF')
_m.levels = 2
_m = ob_bottom.modifiers.new('Auto Smooth', 'NODES')
_m.node_group = ng_auto_smooth
_gi = [s.identifier for s in ng_auto_smooth.interface.items_tree if s.item_type == 'SOCKET' and s.in_out == 'INPUT']
_m[_gi[1]] = 0.5236  # Angle
ob_top.parent = ob_bottom
ob_top.location = (0.0, 0.0, 0.3073)
_vg = ob_top.vertex_groups.new(name='Group')
_m = ob_top.modifiers.new('Subdivision', 'SUBSURF')
_m.levels = 2
_m = ob_top.modifiers.new('Auto Smooth', 'NODES')
_m.node_group = ng_auto_smooth
_gi = [s.identifier for s in ng_auto_smooth.interface.items_tree if s.item_type == 'SOCKET' and s.in_out == 'INPUT']
_m[_gi[1]] = 0.5236  # Angle
ob_muzzle.parent = ob_top
ob_muzzle.matrix_parent_inverse = Matrix(((1.0, -0.0, 0.0, -0.0), (-0.0, 1.0, -0.0, 0.0), (0.0, -0.0, 1.0, -0.3073), (-0.0, 0.0, -0.0, 1.0)))
ob_muzzle.location = (0.5, 0.0, 1.0)
_m = ob_muzzle.modifiers.new('Auto Smooth', 'NODES')
_m.node_group = ng_auto_smooth
_gi = [s.identifier for s in ng_auto_smooth.interface.items_tree if s.item_type == 'SOCKET' and s.in_out == 'INPUT']
_m[_gi[1]] = 0.5236  # Angle

# ---- collection membership
col_turret.objects.link(ob_bottom)
col_turret.objects.link(ob_top)
col_turret.objects.link(ob_muzzle)

# ---- scene / render settings (as saved in the file)
scene.frame_start = 1; scene.frame_end = 250; scene.frame_set(0)
scene.render.engine = 'BLENDER_EEVEE_NEXT'
scene.cycles.sampling_pattern = 'TABULATED_SOBOL'
scene.view_settings.view_transform = 'Filmic'
scene.unit_settings.scale_length = 0.01
bpy.context.view_layer.update()

# ---- added for rendering (the .blend has no active camera and no usable light): camera, sun
cam_auto = bpy.data.cameras.new('AutoCamera')
cam_auto.lens = 50.0
cam_auto.sensor_width = 36.0
cam_auto.clip_end = 1000.0
ob_auto_camera = bpy.data.objects.new('AutoCamera', cam_auto)
scene.collection.objects.link(ob_auto_camera)
ob_auto_camera.location = (3.22381, -3.86857, 3.32632)
ob_auto_camera.rotation_euler = (1.09748, -7.21219e-08, 0.694738)
scene.camera = ob_auto_camera
light_auto_sun = bpy.data.lights.new('AutoSun', 'SUN')
light_auto_sun.energy = 3.0
light_auto_sun.angle = 0.0523599
ob_auto_sun = bpy.data.objects.new('AutoSun', light_auto_sun)
scene.collection.objects.link(ob_auto_sun)
ob_auto_sun.rotation_euler = (0.872665, 0.174533, 0.523599)
bpy.context.view_layer.update()
